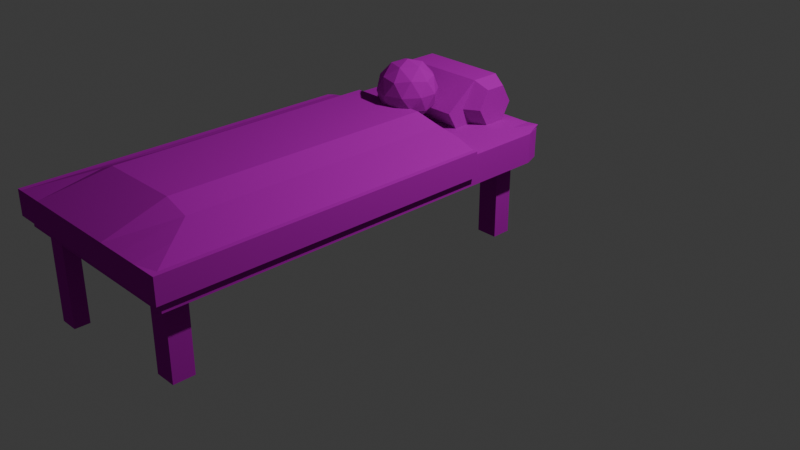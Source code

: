 # Source: BED2.blend  (saved by Blender 4.5.87; exported with 4.5.12 LTS)
import bpy
from mathutils import Matrix  # noqa: F401  (used for matrix-valued properties, if any)

bpy.ops.wm.read_factory_settings(use_empty=True)
scene = bpy.context.scene
scene.name = 'Scene'

# ---- collections
col_collection = bpy.data.collections.new('Collection'); scene.collection.children.link(col_collection)

# ---- images (referenced by path relative to the original .blend; pixels are not part of the script)
import os
ASSET_DIR = os.environ.get("B2B_ASSET_DIR", "")  # directory of the original .blend (textures are referenced by path, not embedded)
HERE = os.path.dirname(os.path.abspath(__file__))  # packed textures are extracted next to this script under _unpacked/

def load_image(name, relpath, width, height, colorspace="sRGB"):
    """Load a texture the original file referenced (path relative to the .blend, or extracted next to this script)."""
    p = next((c for c in (os.path.join(HERE, relpath), os.path.join(ASSET_DIR, relpath)) if relpath and os.path.exists(c)), "")
    if p:
        img = bpy.data.images.load(p, check_existing=True)
        img.name = name
    else:  # same state as the original file: an image datablock whose file is absent (Cycles renders it pink)
        img = bpy.data.images.new(name, width, height)
        img.source = "FILE"
        img.filepath = "//" + (relpath or name)
    img.colorspace_settings.name = colorspace
    return img
img_bed_png = load_image('bed.png', 'textures/bed.png', 1024, 1024, 'sRGB')

# ---- materials (node trees are filled in below, after node groups)
mat_material = bpy.data.materials.new('Material')
mat_material.alpha_threshold = 0.0
mat_material.roughness = 0.5
mat_material.line_color = (0.0, 0.0, 0.0, 1.0)

# ---- material node trees
mat_material.use_nodes = True; mat_material.node_tree.nodes.clear()
_N = mat_material.node_tree.nodes; _L = mat_material.node_tree.links
n0 = _N.new('ShaderNodeOutputMaterial'); n0.name = 'Material Output'; n0.location = (517, 231)
n1 = _N.new('ShaderNodeMix'); n1.name = 'Mix'; n1.location = (109, 170)
n1.data_type = 'RGBA'
n2 = _N.new('ShaderNodeTexImage'); n2.name = 'Image Texture'; n2.location = (-507, 232)
n2.image = img_bed_png
n2.interpolation = 'Closest'
n3 = _N.new('ShaderNodeBsdfDiffuse'); n3.name = 'Diffuse BSDF'; n3.location = (273, 253)
n4 = _N.new('ShaderNodeVertexColor'); n4.name = 'Color Attribute'; n4.location = (-204, -23)
_L.new(n4.outputs[0], n1.inputs[7])
_L.new(n2.outputs[0], n1.inputs[6])
_L.new(n1.outputs[2], n3.inputs[0])
_L.new(n3.outputs[0], n0.inputs[0])
n0.is_active_output = True

# ---- world
world_world = bpy.data.worlds.new('World'); scene.world = world_world
world_world.use_nodes = True; world_world.node_tree.nodes.clear()
_N = world_world.node_tree.nodes; _L = world_world.node_tree.links
n0 = _N.new('ShaderNodeOutputWorld'); n0.name = 'World Output'; n0.location = (200, 100)
n1 = _N.new('ShaderNodeBackground'); n1.name = 'Background'; n1.location = (-200, 100)
n1.inputs[0].default_value = (0.05088, 0.05088, 0.05088, 1.0)
_L.new(n1.outputs[0], n0.inputs[0])
n0.is_active_output = True
world_world.color = (0.05088, 0.05088, 0.05088)
world_world.sun_shadow_jitter_overblur = 0.0

# ---- cameras
cam_camera = bpy.data.cameras.new('Camera')
cam_camera.clip_end = 100.0
cam_camera.ortho_scale = 7.314

# ---- lights
light_light = bpy.data.lights.new('Light', 'POINT')
light_light.energy = 1000.0
light_light.shadow_soft_size = 0.1

# ---- meshes
me_cube = bpy.data.meshes.new('Cube')
me_cube.from_pydata([(0.9311, 0.9754, 1.025), (0.9364, 0.9436, 0.699), (1.0, -3.357, 1.0), (1.0, -3.357, 0.699), (-0.8764, 0.9206, 1.0), (-0.8777, 0.919, 0.699), (-1.0, -3.357, 1.0), (-1.0, -3.357, 0.699), (1.0, -3.357, 1.0), (-1.0, -3.357, 1.0), (0.9427, 0.9404, 1.0), (-0.8777, 0.919, 1.0), (1.0, -3.357, 1.0), (-1.0, -3.357, 1.0), (0.9385, 0.9328, 1.0), (-0.883, 0.9308, 1.0), (1.0, -3.357, 1.0), (-1.0, -3.357, 1.0), (0.9364, 0.9436, 1.0), (-0.8885, 0.9232, 1.0), (-1.0, -0.1488, 0.699), (1.0, -0.01262, 1.0), (-1.0, -0.01262, 1.0), (1.0, -0.1488, 0.699), (1.0, -0.1488, 1.0), (-1.0, -0.1488, 1.0), (1.0, -0.1488, 1.0), (-1.0, -0.1488, 1.0), (1.0, -0.01262, 1.0), (-1.0, 0.03224, 1.0), (0.9364, 0.9436, 0.8032), (-1.0, -3.357, 0.8032), (1.0, -3.357, 0.8032), (-0.8777, 0.919, 0.8032), (1.0, -0.01262, 0.8032), (-1.0, -0.01262, 0.8032), (1.049, -0.01262, 1.0), (1.049, -3.357, 1.0), (1.049, -3.357, 0.8032), (1.049, -0.01262, 0.8032), (1.0, -0.01262, 1.058), (1.0, -3.357, 1.058), (1.0, -3.357, 1.058), (-1.0, -3.357, 1.058), (1.0, -0.01262, 1.058), (-1.0, 0.03224, 1.058), (1.049, -0.01262, 1.058), (1.049, -3.357, 1.058), (-1.0, -3.423, 0.8032), (-1.0, -3.423, 1.0), (1.0, -3.423, 1.0), (1.0, -3.423, 1.0), (-1.0, -3.423, 1.0), (1.0, -3.423, 0.8032), (1.049, -3.423, 1.0), (1.049, -3.423, 0.8032), (1.0, -3.423, 1.058), (-1.0, -3.423, 1.058), (1.0, -3.423, 1.058), (1.049, -3.423, 1.058), (-1.056, -3.357, 0.8032), (-1.056, -3.357, 1.0), (-1.056, -0.01262, 1.0), (-1.056, -3.357, 1.0), (-1.056, -0.01262, 1.0), (-1.056, -0.01262, 0.8032), (-1.056, -3.357, 1.058), (-1.056, -3.423, 1.058), (-1.056, -0.01262, 1.058), (-1.056, -3.423, 0.8032), (-1.056, -3.423, 1.0), (-1.056, -3.423, 1.0), (0.5606, 1.0, 0.699), (0.5606, -3.357, 1.0), (0.5606, -3.357, 0.699), (0.5606, 1.0, 1.0), (0.5606, -3.357, 1.0), (0.5606, 1.0, 1.0), (0.5606, -3.357, 1.0), (0.5606, 1.0, 1.0), (0.5606, -3.357, 1.0), (0.5606, 1.0, 1.0), (0.5606, -0.1488, 0.699), (0.5606, 0.1235, 1.0), (0.5606, 1.0, 0.8032), (0.5606, -3.357, 0.8032), (0.5606, -2.811, 1.17), (0.5606, -0.01262, 1.17), (0.5606, -3.423, 1.0), (0.5606, -3.423, 1.0), (0.5606, -3.423, 0.8032), (0.5606, -3.423, 1.058), (-0.7094, 1.0, 0.699), (-0.7094, -3.357, 1.0), (-0.7094, -3.357, 1.0), (-0.7094, -3.357, 1.0), (-0.7094, -3.357, 1.0), (-0.7094, -0.1488, 0.699), (-0.7094, -3.357, 0.8032), (-0.7094, -2.811, 1.17), (-0.7094, -3.423, 1.0), (-0.7094, -3.423, 1.0), (-0.7094, -3.423, 0.8032), (-0.7094, -3.423, 1.058), (-0.7094, -3.357, 0.699), (-0.7094, 1.0, 1.0), (-0.7094, 1.0, 1.0), (-0.7094, 1.0, 1.0), (-0.7094, 1.0, 1.0), (-0.7094, 0.03224, 1.0), (-0.7094, 1.0, 0.8032), (-0.7094, 0.03224, 1.104), (0.3101, -3.357, 0.699), (0.3101, 1.0, 1.0), (0.3101, 1.0, 1.0), (0.3101, 1.0, 1.0), (0.3101, 1.0, 1.0), (0.3101, -0.05065, 1.0), (0.3101, 1.0, 0.8032), (0.3101, -0.05065, 1.254), (0.3101, 1.0, 0.699), (0.3101, -3.357, 1.0), (0.3101, -3.357, 1.0), (0.3101, -3.357, 1.0), (0.3101, -3.357, 1.0), (0.3101, -0.1488, 0.699), (0.3101, -3.357, 0.8032), (0.3101, -2.811, 1.254), (0.3101, -3.423, 1.0), (0.3101, -3.423, 1.0), (0.3101, -3.423, 0.8032), (0.3101, -3.423, 1.058), (-0.519, 1.0, 0.699), (-0.519, -3.357, 1.0), (-0.519, -3.357, 1.0), (-0.519, -3.357, 1.0), (-0.519, -3.357, 1.0), (-0.519, -0.1488, 0.699), (-0.519, -3.357, 0.8032), (-0.519, -2.811, 1.254), (-0.519, -3.423, 1.0), (-0.519, -3.423, 1.0), (-0.519, -3.423, 0.8032), (-0.519, -3.423, 1.058), (-0.519, -3.357, 0.699), (-0.519, 1.0, 1.0), (-0.519, 1.0, 1.0), (-0.519, 1.0, 1.0), (-0.519, 1.0, 1.0), (-0.519, -0.05065, 1.0), (-0.519, 1.0, 0.8032), (-0.519, -0.05065, 1.254), (-1.0, -3.204, 0.699), (1.0, -3.204, 1.0), (1.0, -3.204, 1.0), (1.0, -3.204, 1.0), (1.0, -3.204, 1.0), (-1.0, -3.204, 1.0), (1.0, -3.204, 0.699), (-1.0, -3.204, 1.0), (-1.0, -3.204, 1.0), (-1.0, -3.204, 1.0), (-1.0, -3.204, 0.8032), (1.0, -3.204, 0.8032), (1.049, -3.204, 1.0), (1.049, -3.204, 0.8032), (1.0, -3.204, 1.058), (1.0, -3.204, 1.058), (-1.0, -3.204, 1.058), (1.049, -3.204, 1.058), (-1.056, -3.204, 1.0), (-1.056, -3.204, 1.0), (-1.056, -3.204, 0.8032), (-1.056, -3.204, 1.058), (0.5606, -2.683, 1.17), (0.5606, -3.204, 0.699), (-0.7094, -3.204, 0.699), (-0.7094, -2.683, 1.17), (0.3101, -2.683, 1.254), (0.3101, -3.204, 0.699), (-0.519, -3.204, 0.699), (-0.519, -2.683, 1.254), (-1.0, -2.988, 1.0), (1.0, -2.988, 0.699), (-1.0, -2.988, 1.0), (-1.0, -2.988, 1.0), (-1.0, -2.988, 1.0), (-1.0, -2.988, 0.8032), (-1.0, -2.988, 1.058), (-1.056, -2.988, 1.0), (-1.056, -2.988, 1.0), (-1.056, -2.988, 0.8032), (-1.056, -2.988, 1.058), (-1.0, -2.988, 0.699), (1.0, -2.988, 1.0), (1.0, -2.988, 1.0), (1.0, -2.988, 1.0), (1.0, -2.988, 1.0), (1.0, -2.988, 0.8032), (1.049, -2.988, 1.0), (1.049, -2.988, 0.8032), (1.0, -2.988, 1.058), (1.0, -2.988, 1.058), (1.049, -2.988, 1.058), (0.5606, -2.504, 1.17), (0.5606, -2.988, 0.699), (-0.7094, -2.988, 0.699), (-0.7094, -2.504, 1.17), (0.3101, -2.504, 1.254), (0.3101, -2.988, 0.699), (-0.519, -2.988, 0.699), (-0.519, -2.504, 1.254), (0.7803, -3.357, 0.699), (0.7803, 1.0, 1.0), (0.7803, 1.0, 1.0), (0.7803, 1.0, 1.0), (0.7803, 1.0, 1.0), (0.7803, 0.08028, 1.0), (0.7803, 1.0, 0.8032), (0.7803, 0.01105, 1.114), (0.7803, 1.0, 0.699), (0.7803, -3.357, 1.0), (0.7803, -3.357, 1.0), (0.7803, -3.357, 1.0), (0.7803, -3.357, 1.0), (0.7803, -0.1488, 0.699), (0.7803, -3.357, 0.8032), (0.7803, -3.084, 1.114), (0.7803, -3.423, 1.0), (0.7803, -3.423, 1.0), (0.7803, -3.423, 0.8032), (0.7803, -3.423, 1.058), (0.7803, -2.943, 1.114), (0.7803, -3.204, 0.699), (0.7803, -2.988, 0.699), (0.7803, -2.746, 1.114), (-1.0, 0.7767, 1.0), (1.0, 0.7767, 0.699), (-1.0, 0.7767, 1.0), (-1.0, 0.7767, 1.0), (-1.0, 0.7767, 1.0), (-1.0, 0.7767, 0.699), (1.0, 0.7767, 1.0), (1.0, 0.7767, 1.0), (1.0, 0.7767, 1.0), (1.0, 0.7767, 1.0), (1.0, 0.7767, 0.8032), (-1.0, 0.7767, 0.8032), (0.5606, 0.7767, 1.0), (0.5606, 0.7767, 0.699), (-0.7094, 0.7767, 0.699), (-0.7094, 0.7767, 1.0), (0.3101, 0.7767, 1.0), (0.3101, 0.7767, 0.699), (-0.519, 0.7767, 0.699), (-0.519, 0.7767, 1.0), (0.7803, 0.7767, 1.0), (0.7803, 0.7767, 0.699), (-1.0, 0.5778, 0.699), (1.0, 0.5778, 1.0), (1.0, 0.5778, 1.0), (1.0, 0.5778, 1.0), (1.0, 0.5778, 1.0), (1.0, 0.5778, 0.8032), (0.5606, 0.5778, 1.0), (0.5606, 0.5778, 0.699), (-0.7094, 0.5778, 0.699), (-0.7094, 0.5778, 1.0), (0.3101, 0.5778, 1.0), (0.3101, 0.5778, 0.699), (-0.519, 0.5778, 0.699), (-0.519, 0.5778, 1.0), (0.7803, 0.5778, 1.0), (0.7803, 0.5778, 0.699), (-1.0, 0.5778, 1.0), (1.0, 0.5778, 0.699), (-1.0, 0.5778, 1.0), (-1.0, 0.5778, 1.0), (-1.0, 0.5778, 1.0), (-1.0, 0.5778, 0.8032), (-0.7094, -3.204, -0.118), (-0.7094, -3.357, -0.118), (-0.519, -3.357, -0.118), (-0.519, -3.204, -0.118), (0.5606, -2.988, -0.118), (0.5606, -3.204, -0.118), (0.7803, -3.204, -0.118), (0.7803, -2.988, -0.118), (0.7803, 0.7767, -0.118), (0.5606, 0.7767, -0.118), (-0.519, 0.7767, -0.118), (-0.7094, 0.7767, -0.118), (0.5606, 0.5778, -0.118), (-0.7094, 0.5778, -0.118), (-0.519, 0.5778, -0.118), (0.7803, 0.5778, -0.118), (0.4163, 0.9058, 0.9133), (0.4163, 1.056, 1.173), (0.4163, 0.4109, 0.9133), (0.4163, 0.2609, 1.173), (0.4163, 0.6058, 1.433), (0.4163, 0.9058, 1.433), (0.4163, 1.056, 1.173), (0.5598, 0.9666, 1.173), (0.5598, 0.8612, 0.9905), (0.4163, 0.9058, 0.9133), (0.5598, 0.6503, 0.9905), (0.4163, 0.6058, 0.9133), (0.5598, 0.5449, 1.173), (0.4163, 0.4558, 1.173), (0.5598, 0.6503, 1.356), (0.4163, 0.6058, 1.433), (0.5598, 0.8612, 1.356), (0.4163, 0.9058, 1.433), (-0.5837, 0.9136, 1.173), (-0.4606, 1.056, 1.173), (-0.5837, 0.8347, 1.036), (-0.4606, 0.9058, 0.9133), (-0.5837, 0.6768, 1.036), (-0.4606, 0.4109, 0.9133), (-0.5837, 0.5979, 1.173), (-0.4606, 0.2609, 1.173), (-0.5837, 0.6768, 1.31), (-0.4606, 0.6058, 1.433), (-0.5837, 0.8347, 1.31), (-0.4606, 0.9058, 1.433), (0.0, 0.1107, 1.06), (0.2171, -0.04706, 1.225), (-0.08292, -0.1445, 1.225), (-0.2683, 0.1107, 1.225), (-0.08292, 0.3659, 1.225), (0.2171, 0.2684, 1.225), (0.08292, -0.1445, 1.494), (-0.2171, -0.04706, 1.494), (-0.2171, 0.2684, 1.494), (0.08292, 0.3659, 1.494), (0.2683, 0.1107, 1.494), (0.0, 0.1107, 1.66), (-0.04874, -0.03934, 1.104), (0.1276, 0.01795, 1.104), (0.07886, -0.132, 1.202), (0.2552, 0.1107, 1.202), (0.1276, 0.2034, 1.104), (-0.1577, 0.1107, 1.104), (-0.2065, -0.03934, 1.202), (-0.04874, 0.2607, 1.104), (-0.2065, 0.2607, 1.202), (0.07886, 0.3534, 1.202), (0.2853, 0.01795, 1.36), (0.2853, 0.2034, 1.36), (0.0, -0.1893, 1.36), (0.1763, -0.132, 1.36), (-0.2853, 0.01795, 1.36), (-0.1763, -0.132, 1.36), (-0.1763, 0.3534, 1.36), (-0.2853, 0.2034, 1.36), (0.1763, 0.3534, 1.36), (0.0, 0.4107, 1.36), (0.2065, -0.03934, 1.517), (-0.07886, -0.132, 1.517), (-0.2552, 0.1107, 1.517), (-0.07886, 0.3534, 1.517), (0.2065, 0.2607, 1.517), (0.04874, -0.03934, 1.615), (0.1577, 0.1107, 1.615), (-0.1276, 0.01795, 1.615), (-0.1276, 0.2034, 1.615), (0.04874, 0.2607, 1.615)], [], [(93, 9, 49, 100), (37, 47, 59, 54), (247, 236, 11, 33), (233, 158, 3, 212), (226, 32, 53, 230), (218, 213, 10, 30), (94, 13, 9, 93), (154, 12, 8, 153), (238, 15, 11, 236), (214, 14, 10, 213), (95, 17, 13, 94), (155, 16, 12, 154), (239, 19, 15, 238), (215, 18, 14, 214), (96, 6, 17, 95), (156, 2, 16, 155), (240, 4, 19, 239), (216, 0, 18, 215), (186, 29, 27, 185), (262, 28, 26, 261), (185, 27, 25, 184), (261, 26, 24, 260), (184, 25, 22, 182), (260, 24, 21, 259), (263, 259, 21, 34), (273, 275, 23, 225), (48, 49, 70, 69), (267, 278, 29, 109), (193, 187, 35, 20), (275, 263, 34, 23), (220, 218, 30, 1), (158, 163, 32, 3), (241, 247, 33, 5), (104, 98, 31, 7), (165, 164, 37, 38), (34, 21, 36, 39), (99, 43, 57, 103), (198, 34, 39, 200), (177, 168, 43, 99), (166, 41, 47, 169), (199, 36, 46, 203), (109, 29, 45, 111), (36, 21, 40, 46), (153, 8, 41, 166), (197, 28, 44, 202), (22, 35, 65, 62), (229, 51, 56, 231), (102, 100, 49, 48), (50, 54, 59, 58), (50, 53, 55, 54), (52, 57, 67, 71), (41, 8, 50, 58), (32, 38, 55, 53), (47, 41, 58, 59), (224, 2, 51, 229), (2, 42, 56, 51), (38, 37, 54, 55), (6, 52, 71, 63), (191, 189, 62, 65), (171, 63, 66, 173), (61, 60, 69, 70), (66, 63, 71, 67), (45, 29, 64, 68), (182, 22, 62, 189), (57, 43, 66, 67), (161, 6, 63, 171), (162, 31, 60, 172), (188, 45, 68, 192), (49, 9, 61, 70), (31, 48, 69, 60), (124, 80, 89, 129), (230, 228, 88, 90), (129, 89, 91, 131), (217, 83, 87, 219), (232, 174, 86, 227), (227, 86, 91, 231), (212, 226, 85, 74), (120, 118, 84, 72), (272, 264, 83, 217), (269, 265, 82, 125), (116, 81, 79, 115), (224, 80, 78, 223), (115, 79, 77, 114), (223, 78, 76, 222), (114, 77, 75, 113), (222, 76, 73, 221), (118, 113, 75, 84), (126, 85, 90, 130), (179, 175, 74, 112), (221, 73, 88, 228), (152, 176, 104, 7), (31, 98, 102, 48), (33, 11, 105, 110), (15, 106, 105, 11), (19, 107, 106, 15), (4, 108, 107, 19), (258, 266, 97, 20), (5, 33, 110, 92), (52, 101, 103, 57), (6, 96, 101, 52), (142, 140, 100, 102), (149, 109, 111, 151), (181, 177, 99, 139), (139, 99, 103, 143), (144, 138, 98, 104), (271, 267, 109, 149), (136, 96, 95, 135), (135, 95, 94, 134), (134, 94, 93, 133), (133, 93, 100, 140), (73, 121, 128, 88), (76, 122, 121, 73), (78, 123, 122, 76), (80, 124, 123, 78), (264, 268, 117, 83), (74, 85, 126, 112), (86, 127, 131, 91), (174, 178, 127, 86), (83, 117, 119, 87), (90, 88, 128, 130), (180, 179, 112, 144), (138, 126, 130, 142), (150, 145, 113, 118), (146, 114, 113, 145), (147, 115, 114, 146), (148, 116, 115, 147), (270, 269, 125, 137), (132, 150, 118, 120), (141, 129, 131, 143), (136, 124, 129, 141), (96, 136, 141, 101), (101, 141, 143, 103), (92, 110, 150, 132), (266, 270, 137, 97), (108, 148, 147, 107), (107, 147, 146, 106), (106, 146, 145, 105), (110, 105, 145, 150), (98, 138, 142, 102), (254, 270, 294, 290), (121, 133, 140, 128), (122, 134, 133, 121), (123, 135, 134, 122), (124, 136, 135, 123), (268, 271, 149, 117), (112, 126, 138, 144), (127, 139, 143, 131), (178, 181, 139, 127), (117, 149, 151, 119), (130, 128, 140, 142), (208, 211, 181, 178), (206, 210, 180, 176), (210, 209, 179, 180), (204, 208, 178, 174), (211, 207, 177, 181), (193, 206, 176, 152), (209, 205, 175, 179), (235, 204, 174, 232), (43, 168, 173, 66), (187, 162, 172, 191), (186, 161, 171, 190), (9, 157, 170, 61), (190, 171, 173, 192), (60, 61, 170, 172), (2, 156, 167, 42), (194, 153, 166, 201), (37, 164, 169, 47), (201, 166, 169, 203), (207, 188, 168, 177), (32, 163, 165, 38), (200, 199, 164, 165), (183, 198, 163, 158), (7, 31, 162, 152), (13, 159, 157, 9), (17, 160, 159, 13), (6, 161, 160, 17), (197, 156, 155, 196), (196, 155, 154, 195), (195, 154, 153, 194), (234, 183, 158, 233), (225, 23, 183, 234), (24, 195, 194, 21), (26, 196, 195, 24), (28, 197, 196, 26), (23, 34, 198, 183), (39, 36, 199, 200), (111, 45, 188, 207), (40, 201, 203, 46), (21, 194, 201, 40), (64, 190, 192, 68), (29, 186, 190, 64), (35, 187, 191, 65), (219, 87, 204, 235), (125, 82, 205, 209), (20, 97, 206, 193), (151, 111, 207, 211), (87, 119, 208, 204), (137, 125, 209, 210), (97, 137, 210, 206), (119, 151, 211, 208), (168, 188, 192, 173), (157, 182, 189, 170), (172, 170, 189, 191), (156, 197, 202, 167), (164, 199, 203, 169), (163, 198, 200, 165), (152, 162, 187, 193), (159, 184, 182, 157), (160, 185, 184, 159), (161, 186, 185, 160), (44, 219, 235, 202), (82, 225, 234, 205), (144, 104, 281, 282), (202, 235, 232, 167), (8, 221, 228, 50), (12, 222, 221, 8), (16, 223, 222, 12), (2, 224, 223, 16), (262, 272, 217, 28), (3, 32, 226, 212), (42, 227, 231, 56), (167, 232, 227, 42), (28, 217, 219, 44), (53, 50, 228, 230), (80, 224, 229, 89), (89, 229, 231, 91), (72, 84, 218, 220), (265, 273, 225, 82), (81, 216, 215, 79), (79, 215, 214, 77), (77, 214, 213, 75), (84, 75, 213, 218), (85, 226, 230, 90), (175, 233, 212, 74), (72, 220, 257, 249), (0, 216, 256, 245), (116, 148, 255, 252), (92, 132, 254, 250), (132, 120, 253, 254), (81, 116, 252, 248), (148, 108, 251, 255), (5, 92, 250, 241), (120, 72, 249, 253), (216, 81, 248, 256), (258, 279, 247, 241), (1, 30, 246, 237), (108, 4, 240, 251), (220, 1, 237, 257), (30, 10, 242, 246), (14, 243, 242, 10), (18, 244, 243, 14), (0, 245, 244, 18), (278, 240, 239, 277), (277, 239, 238, 276), (276, 238, 236, 274), (279, 274, 236, 247), (35, 22, 274, 279), (25, 276, 274, 22), (27, 277, 276, 25), (29, 278, 277, 27), (20, 35, 279, 258), (176, 180, 283, 280), (245, 256, 272, 262), (252, 255, 271, 268), (205, 234, 287, 284), (254, 253, 269, 270), (248, 252, 268, 264), (255, 251, 267, 271), (241, 250, 266, 258), (253, 249, 265, 269), (256, 248, 264, 272), (237, 246, 263, 275), (251, 240, 278, 267), (257, 237, 275, 273), (246, 242, 259, 263), (243, 260, 259, 242), (244, 261, 260, 243), (245, 262, 261, 244), (280, 283, 282, 281), (284, 287, 286, 285), (289, 288, 295, 292), (291, 290, 294, 293), (273, 265, 292, 295), (104, 176, 280, 281), (180, 144, 282, 283), (265, 249, 289, 292), (257, 273, 295, 288), (249, 257, 288, 289), (270, 266, 293, 294), (234, 233, 286, 287), (266, 250, 291, 293), (233, 175, 285, 286), (250, 254, 290, 291), (175, 205, 284, 285), (305, 302, 303, 304), (307, 305, 304, 306), (309, 307, 306, 308), (311, 309, 308, 310), (313, 311, 310, 312), (302, 313, 312, 303), (302, 305, 296, 297), (304, 303, 312, 310, 308, 306), (313, 302, 297, 301), (305, 307, 298, 296), (307, 309, 299, 298), (309, 311, 300, 299), (311, 313, 301, 300), (315, 317, 316, 314), (317, 319, 318, 316), (319, 321, 320, 318), (321, 323, 322, 320), (323, 325, 324, 322), (325, 315, 314, 324), (314, 316, 318, 320, 322, 324), (315, 297, 296, 317), (325, 301, 297, 315), (317, 296, 298, 319), (319, 298, 299, 321), (321, 299, 300, 323), (323, 300, 301, 325), (326, 339, 338), (327, 339, 341), (326, 338, 343), (326, 343, 345), (326, 345, 342), (327, 341, 348), (328, 340, 350), (329, 344, 352), (330, 346, 354), (331, 347, 356), (327, 348, 351), (328, 350, 353), (329, 352, 355), (330, 354, 357), (331, 356, 349), (332, 358, 363), (333, 359, 365), (334, 360, 366), (335, 361, 367), (336, 362, 364), (364, 367, 337), (364, 362, 367), (362, 335, 367), (367, 366, 337), (367, 361, 366), (361, 334, 366), (366, 365, 337), (366, 360, 365), (360, 333, 365), (365, 363, 337), (365, 359, 363), (359, 332, 363), (363, 364, 337), (363, 358, 364), (358, 336, 364), (349, 362, 336), (349, 356, 362), (356, 335, 362), (357, 361, 335), (357, 354, 361), (354, 334, 361), (355, 360, 334), (355, 352, 360), (352, 333, 360), (353, 359, 333), (353, 350, 359), (350, 332, 359), (351, 358, 332), (351, 348, 358), (348, 336, 358), (356, 357, 335), (356, 347, 357), (347, 330, 357), (354, 355, 334), (354, 346, 355), (346, 329, 355), (352, 353, 333), (352, 344, 353), (344, 328, 353), (350, 351, 332), (350, 340, 351), (340, 327, 351), (348, 349, 336), (348, 341, 349), (341, 331, 349), (342, 347, 331), (342, 345, 347), (345, 330, 347), (345, 346, 330), (345, 343, 346), (343, 329, 346), (343, 344, 329), (343, 338, 344), (338, 328, 344), (341, 342, 331), (341, 339, 342), (339, 326, 342), (338, 340, 328), (338, 339, 340), (339, 327, 340)])
_uv = me_cube.uv_layers.new(name='UVMap')
_uv.uv.foreach_set('vector', [0.8387, 0.75, 0.875, 0.75, 0.875, 0.75, 0.8387, 0.75, 0.7823, 0.4655, 0.7885, 0.4685, 0.7851, 0.4761, 0.7788, 0.473, 0.9274, 0.8689, 0.9274, 0.8962, 0.9105, 0.8962, 0.9105, 0.8689, 0.3475, 0.7412, 0.375, 0.7412, 0.375, 0.75, 0.3475, 0.75, 0.4615, 0.7775, 0.4615, 0.75, 0.4615, 0.75, 0.4615, 0.7775, 0.6811, 0.8689, 0.6811, 0.8962, 0.6586, 0.8962, 0.6595, 0.8689, 0.8387, 0.75, 0.875, 0.75, 0.875, 0.75, 0.8387, 0.75, 0.625, 0.7412, 0.625, 0.75, 0.625, 0.75, 0.625, 0.7412, 0.625, 0.2372, 0.625, 0.25, 0.625, 0.25, 0.625, 0.2372, 0.625, 0.4725, 0.625, 0.5, 0.625, 0.5, 0.625, 0.4725, 0.4035, 0.3575, 0.875, 0.75, 0.875, 0.75, 0.4035, 0.3575, 0.3088, 0.3672, 0.625, 0.75, 0.625, 0.75, 0.3088, 0.3672, 0.4162, 0.2427, 0.875, 0.5, 0.875, 0.5, 0.4162, 0.2427, 0.525, 0.4062, 0.625, 0.5, 0.625, 0.5, 0.525, 0.4062, 0.8387, 0.75, 0.875, 0.75, 0.875, 0.75, 0.8387, 0.75, 0.625, 0.7412, 0.625, 0.75, 0.625, 0.75, 0.625, 0.7412, 0.875, 0.5128, 0.875, 0.5, 0.875, 0.5, 0.875, 0.5128, 0.6811, 0.8962, 0.6603, 0.8997, 0.6595, 0.8962, 0.6811, 0.8962, 0.875, 0.7288, 0.875, 0.5659, 0.875, 0.5659, 0.875, 0.7288, 0.625, 0.5242, 0.625, 0.5659, 0.625, 0.5659, 0.625, 0.5242, 0.224, 0.1856, 0.6562, 0.4244, 0.4375, 0.283, 0.224, 0.1856, 0.1671, 0.1409, 0.4688, 0.4244, 0.4688, 0.4244, 0.1671, 0.1409, 0.625, 0.02119, 0.625, 0.1841, 0.625, 0.1841, 0.625, 0.02119, 0.625, 0.5242, 0.625, 0.5659, 0.625, 0.5659, 0.625, 0.5242, 0.9114, 0.823, 0.9083, 0.859, 0.8007, 0.8457, 0.8052, 0.81, 0.3475, 0.5242, 0.375, 0.5242, 0.375, 0.5659, 0.3475, 0.5659, 0.8147, 0.4568, 0.8515, 0.4655, 0.8493, 0.4763, 0.8124, 0.4674, 0.6544, 0.8977, 0.6025, 0.8977, 0.6025, 0.8002, 0.6544, 0.8002, 0.9433, 0.8953, 0.9433, 0.9053, 0.6575, 0.9053, 0.6705, 0.8953, 0.913, 0.8043, 0.9114, 0.823, 0.8052, 0.81, 0.7834, 0.7885, 0.6811, 0.8545, 0.6811, 0.8689, 0.6595, 0.8689, 0.6595, 0.8545, 0.375, 0.7412, 0.4615, 0.7412, 0.4615, 0.75, 0.375, 0.75, 0.9274, 0.8545, 0.9274, 0.8689, 0.9105, 0.8689, 0.9105, 0.8545, 0.76, 0.9343, 0.76, 0.9444, 0.7321, 0.9444, 0.7321, 0.9343, 0.7695, 0.4385, 0.7902, 0.4484, 0.7823, 0.4655, 0.7614, 0.4554, 0.6507, 0.8689, 0.6507, 0.8962, 0.644, 0.8962, 0.644, 0.8689, 0.8935, 0.417, 0.8629, 0.4672, 0.8625, 0.4681, 0.8741, 0.413, 0.4615, 0.7288, 0.4615, 0.5659, 0.4615, 0.5659, 0.4615, 0.7288, 0.7928, 0.3705, 0.7803, 0.4289, 0.7734, 0.444, 0.7874, 0.3821, 0.9355, 0.1219, 0.9375, 0.1106, 0.9392, 0.1023, 0.9371, 0.114, 0.801, 0.425, 0.9168, 0.1742, 0.9218, 0.1761, 0.8071, 0.4278, 0.8872, 0.8962, 0.9274, 0.8962, 0.9274, 0.9042, 0.8872, 0.9106, 0.644, 0.8962, 0.6507, 0.8962, 0.6507, 0.9042, 0.644, 0.9042, 0.625, 0.7412, 0.625, 0.75, 0.625, 0.75, 0.625, 0.7412, 0.625, 0.7288, 0.625, 0.5659, 0.625, 0.5659, 0.625, 0.7288, 0.9274, 0.8962, 0.9274, 0.8689, 0.9352, 0.8689, 0.9352, 0.8962, 0.9198, 0.1417, 0.9278, 0.1038, 0.9384, 0.1054, 0.9304, 0.1434, 0.8265, 0.4024, 0.8631, 0.4106, 0.8515, 0.4655, 0.8147, 0.4568, 0.9278, 0.1038, 0.9295, 0.09542, 0.9402, 0.09703, 0.9384, 0.1054, 0.9278, 0.1038, 0.8922, 0.09832, 0.894, 0.09006, 0.9295, 0.09542, 0.8515, 0.4655, 0.8625, 0.4681, 0.8603, 0.4789, 0.8493, 0.4763, 0.625, 0.75, 0.625, 0.75, 0.625, 0.75, 0.625, 0.75, 0.4615, 0.75, 0.4615, 0.75, 0.4615, 0.75, 0.4615, 0.75, 0.7571, 0.4639, 0.7604, 0.4639, 0.7604, 0.4683, 0.7571, 0.4683, 0.6525, 0.75, 0.625, 0.75, 0.625, 0.75, 0.6525, 0.75, 0.625, 0.75, 0.625, 0.75, 0.625, 0.75, 0.625, 0.75, 0.7614, 0.4554, 0.7823, 0.4655, 0.7788, 0.473, 0.7578, 0.4629, 0.875, 0.75, 0.875, 0.75, 0.875, 0.75, 0.875, 0.75, 0.8139, 0.4185, 0.7955, 0.4113, 0.9173, 0.145, 0.9337, 0.153, 0.9261, 0.201, 0.9363, 0.1853, 0.9422, 0.1888, 0.9319, 0.2045, 0.9363, 0.1853, 0.9164, 0.1735, 0.9208, 0.1666, 0.9408, 0.1784, 0.9422, 0.1888, 0.9363, 0.1853, 0.9408, 0.1784, 0.9467, 0.1819, 0.9274, 0.9042, 0.9274, 0.8962, 0.9352, 0.8962, 0.9352, 0.9042, 0.625, 0.02119, 0.625, 0.1841, 0.625, 0.1841, 0.625, 0.02119, 0.8946, 0.4683, 0.8946, 0.4639, 0.8984, 0.4639, 0.8984, 0.4683, 0.875, 0.7412, 0.875, 0.75, 0.875, 0.75, 0.875, 0.7412, 0.4615, 0.008806, 0.4615, 0.0, 0.4615, 0.0, 0.4615, 0.008806, 0.8648, 0.4623, 0.8727, 0.4412, 0.8715, 0.447, 0.8628, 0.4719, 0.875, 0.75, 0.875, 0.75, 0.875, 0.75, 0.875, 0.75, 0.4615, 1.0, 0.4615, 1.0, 0.4615, 1.0, 0.4615, 1.0, 0.7112, 0.75, 0.6799, 0.75, 0.6799, 0.75, 0.7112, 0.75, 0.8841, 0.1359, 0.9198, 0.1417, 0.9117, 0.1801, 0.8759, 0.174, 0.9024, 0.2243, 0.9117, 0.1801, 0.9224, 0.1819, 0.9131, 0.2263, 0.6811, 0.8962, 0.7115, 0.8962, 0.7115, 0.9196, 0.6811, 0.9119, 0.7751, 0.4361, 0.7899, 0.4187, 0.7899, 0.4272, 0.7751, 0.4455, 0.9361, 0.1669, 0.9348, 0.217, 0.9224, 0.1819, 0.9304, 0.1434, 0.9031, 0.9343, 0.9031, 0.9444, 0.882, 0.9444, 0.882, 0.9343, 0.7462, 0.8545, 0.7462, 0.8689, 0.7115, 0.8689, 0.7115, 0.8545, 0.9033, 0.8616, 0.8988, 0.8639, 0.8243, 0.8547, 0.8174, 0.851, 0.2888, 0.5242, 0.3201, 0.5242, 0.3201, 0.5659, 0.2888, 0.5659, 0.7112, 0.5, 0.6799, 0.5, 0.6799, 0.5, 0.7112, 0.5, 0.6525, 0.75, 0.6799, 0.75, 0.6799, 0.75, 0.6525, 0.75, 0.2445, 0.174, 0.5099, 0.375, 0.34, 0.25, 0.2445, 0.174, 0.5675, 0.6562, 0.5099, 0.5625, 0.5099, 0.5625, 0.5675, 0.6562, 0.625, 0.4138, 0.625, 0.4451, 0.625, 0.4451, 0.625, 0.4138, 0.6525, 0.75, 0.6799, 0.75, 0.6799, 0.75, 0.6525, 0.75, 0.7462, 0.8689, 0.7462, 0.8962, 0.7115, 0.8962, 0.7115, 0.8689, 0.4615, 0.8362, 0.4615, 0.8049, 0.4615, 0.8049, 0.4615, 0.8362, 0.2888, 0.7412, 0.3201, 0.7412, 0.3201, 0.75, 0.2888, 0.75, 0.6525, 0.75, 0.6799, 0.75, 0.6799, 0.75, 0.6525, 0.75, 0.125, 0.7412, 0.1613, 0.7412, 0.1613, 0.75, 0.125, 0.75, 0.4615, 1.0, 0.4615, 0.9637, 0.4615, 0.9637, 0.4615, 1.0, 0.9105, 0.8689, 0.9105, 0.8962, 0.8872, 0.8962, 0.8872, 0.8689, 0.625, 0.25, 0.625, 0.2863, 0.625, 0.2863, 0.625, 0.25, 0.875, 0.5, 0.4035, 0.2384, 0.4035, 0.2384, 0.875, 0.5, 0.875, 0.5, 0.8387, 0.5, 0.8387, 0.5, 0.875, 0.5, 0.125, 0.5242, 0.1613, 0.5242, 0.1613, 0.5659, 0.125, 0.5659, 0.9105, 0.8545, 0.9105, 0.8689, 0.8872, 0.8689, 0.8872, 0.8545, 0.8515, 0.4655, 0.8631, 0.4106, 0.8741, 0.413, 0.8625, 0.4681, 0.875, 0.75, 0.8387, 0.75, 0.8387, 0.75, 0.875, 0.75, 0.8341, 0.3672, 0.8706, 0.375, 0.8631, 0.4106, 0.8265, 0.4024, 0.8609, 0.8962, 0.8872, 0.8962, 0.8872, 0.9106, 0.8609, 0.9313, 0.8623, 0.4187, 0.8751, 0.4187, 0.8751, 0.4272, 0.8623, 0.4272, 0.9136, 0.3893, 0.8935, 0.417, 0.8741, 0.413, 0.8815, 0.3774, 0.7783, 0.9343, 0.7783, 0.9444, 0.76, 0.9444, 0.76, 0.9343, 0.6885, 0.8977, 0.6544, 0.8977, 0.6544, 0.8002, 0.6885, 0.7853, 0.8149, 0.75, 0.8387, 0.75, 0.8387, 0.75, 0.8149, 0.75, 0.1869, 0.1698, 0.4035, 0.3575, 0.4035, 0.3575, 0.1869, 0.1698, 0.8149, 0.75, 0.8387, 0.75, 0.8387, 0.75, 0.8149, 0.75, 0.8149, 0.75, 0.8387, 0.75, 0.8387, 0.75, 0.8149, 0.75, 0.6799, 0.75, 0.7112, 0.75, 0.7112, 0.75, 0.6799, 0.75, 0.6799, 0.75, 0.7112, 0.75, 0.7112, 0.75, 0.6799, 0.75, 0.5099, 0.5625, 0.2445, 0.261, 0.2445, 0.261, 0.5099, 0.5625, 0.6799, 0.75, 0.7112, 0.75, 0.7112, 0.75, 0.6799, 0.75, 0.8988, 0.8639, 0.8942, 0.8663, 0.7968, 0.8543, 0.8243, 0.8547, 0.882, 0.9343, 0.882, 0.9444, 0.8579, 0.9444, 0.8579, 0.9343, 0.9348, 0.217, 0.9404, 0.2581, 0.9131, 0.2263, 0.9224, 0.1819, 0.7899, 0.4187, 0.8067, 0.4187, 0.8067, 0.4272, 0.7899, 0.4272, 0.8815, 0.8165, 0.8367, 0.7853, 0.8367, 0.7853, 0.8815, 0.7921, 0.8759, 0.174, 0.9117, 0.1801, 0.9024, 0.2243, 0.8664, 0.2178, 0.1851, 0.7412, 0.2888, 0.7412, 0.2888, 0.75, 0.1851, 0.75, 0.4615, 0.9399, 0.4615, 0.8362, 0.4615, 0.8362, 0.4615, 0.9399, 0.8609, 0.8689, 0.8609, 0.8962, 0.7462, 0.8962, 0.7462, 0.8689, 0.625, 0.3101, 0.625, 0.4138, 0.625, 0.4138, 0.625, 0.3101, 0.1869, 0.1132, 0.2445, 0.174, 0.2445, 0.174, 0.1869, 0.1132, 0.8149, 0.5, 0.7112, 0.5, 0.7112, 0.5, 0.8149, 0.5, 0.1851, 0.5242, 0.2888, 0.5242, 0.2888, 0.5659, 0.1851, 0.5659, 0.8609, 0.8545, 0.8609, 0.8689, 0.7462, 0.8689, 0.7462, 0.8545, 0.8706, 0.375, 0.9024, 0.2243, 0.9131, 0.2263, 0.8815, 0.3774, 0.8149, 0.75, 0.7112, 0.75, 0.7112, 0.75, 0.8149, 0.75, 0.8387, 0.75, 0.8149, 0.75, 0.8149, 0.75, 0.8387, 0.75, 0.8631, 0.4106, 0.8706, 0.375, 0.8815, 0.3774, 0.8741, 0.413, 0.8872, 0.8545, 0.8872, 0.8689, 0.8609, 0.8689, 0.8609, 0.8545, 0.1613, 0.5242, 0.1851, 0.5242, 0.1851, 0.5659, 0.1613, 0.5659, 0.8387, 0.5, 0.8149, 0.5, 0.8149, 0.5, 0.8387, 0.5, 0.4035, 0.2384, 0.1869, 0.1132, 0.1869, 0.1132, 0.4035, 0.2384, 0.625, 0.2863, 0.625, 0.3101, 0.625, 0.3101, 0.625, 0.2863, 0.8872, 0.8689, 0.8872, 0.8962, 0.8609, 0.8962, 0.8609, 0.8689, 0.4615, 0.9637, 0.4615, 0.9399, 0.4615, 0.9399, 0.4615, 0.9637, 0.1851, 0.5128, 0.1851, 0.5242, 0.1851, 0.5242, 0.1851, 0.5128, 0.7112, 0.75, 0.8149, 0.75, 0.8149, 0.75, 0.7112, 0.75, 0.7112, 0.75, 0.8149, 0.75, 0.8149, 0.75, 0.7112, 0.75, 0.2445, 0.261, 0.1869, 0.1698, 0.1869, 0.1698, 0.2445, 0.261, 0.7112, 0.75, 0.8149, 0.75, 0.8149, 0.75, 0.7112, 0.75, 0.8367, 0.8977, 0.6885, 0.8977, 0.6885, 0.7853, 0.8367, 0.7853, 0.8579, 0.9343, 0.8579, 0.9444, 0.7783, 0.9444, 0.7783, 0.9343, 0.9404, 0.2581, 0.9136, 0.3893, 0.8815, 0.3774, 0.9131, 0.2263, 0.8067, 0.4187, 0.8623, 0.4187, 0.8623, 0.4272, 0.8067, 0.4272, 0.7112, 0.5659, 0.8149, 0.5659, 0.8149, 0.5659, 0.7112, 0.5659, 0.8664, 0.2178, 0.9024, 0.2243, 0.8706, 0.375, 0.8341, 0.3672, 0.8067, 0.4066, 0.8623, 0.4066, 0.8623, 0.4187, 0.8067, 0.4187, 0.1613, 0.7288, 0.1851, 0.7288, 0.1851, 0.7412, 0.1613, 0.7412, 0.1851, 0.7288, 0.2888, 0.7288, 0.2888, 0.7412, 0.1851, 0.7412, 0.7899, 0.4066, 0.8067, 0.4066, 0.8067, 0.4187, 0.7899, 0.4187, 0.8623, 0.4066, 0.8751, 0.4066, 0.8751, 0.4187, 0.8623, 0.4187, 0.125, 0.7288, 0.1613, 0.7288, 0.1613, 0.7412, 0.125, 0.7412, 0.2888, 0.7288, 0.3201, 0.7288, 0.3201, 0.7412, 0.2888, 0.7412, 0.7751, 0.4229, 0.7899, 0.4066, 0.7899, 0.4187, 0.7751, 0.4361, 0.7734, 0.444, 0.7803, 0.4289, 0.7803, 0.4302, 0.7733, 0.4454, 0.4615, 0.02119, 0.4615, 0.008806, 0.4615, 0.008806, 0.4615, 0.02119, 0.875, 0.7288, 0.875, 0.7412, 0.875, 0.7412, 0.875, 0.7288, 0.625, 0.0, 0.625, 0.008806, 0.625, 0.008806, 0.625, 0.0, 0.9122, 0.2224, 0.9261, 0.201, 0.9319, 0.2045, 0.9179, 0.2259, 0.9164, 0.1735, 0.9363, 0.1853, 0.9261, 0.201, 0.9065, 0.1894, 0.625, 0.75, 0.625, 0.7412, 0.625, 0.7412, 0.625, 0.75, 0.625, 0.7288, 0.625, 0.7412, 0.625, 0.7412, 0.625, 0.7288, 0.7823, 0.4655, 0.7902, 0.4484, 0.7964, 0.4513, 0.7885, 0.4685, 0.7604, 0.4391, 0.7604, 0.4536, 0.7571, 0.4536, 0.7571, 0.4391, 0.8003, 0.3542, 0.79, 0.408, 0.7803, 0.4289, 0.7928, 0.3705, 0.4615, 0.75, 0.4615, 0.7412, 0.4615, 0.7412, 0.4615, 0.75, 0.7243, 0.2637, 0.724, 0.2701, 0.7168, 0.2701, 0.7171, 0.2637, 0.375, 0.7288, 0.4615, 0.7288, 0.4615, 0.7412, 0.375, 0.7412, 0.9788, 0.8953, 0.9788, 0.9053, 0.964, 0.9053, 0.964, 0.8953, 0.625, 0.0, 0.625, 0.008806, 0.625, 0.008806, 0.625, 0.0, 0.875, 0.75, 0.4323, 0.3672, 0.4323, 0.3672, 0.875, 0.75, 0.875, 0.75, 0.875, 0.7412, 0.875, 0.7412, 0.875, 0.75, 0.625, 0.7288, 0.625, 0.7412, 0.625, 0.7412, 0.625, 0.7288, 0.16, 0.1856, 0.3088, 0.3672, 0.3088, 0.3672, 0.16, 0.1856, 0.625, 0.7288, 0.625, 0.7412, 0.625, 0.7412, 0.625, 0.7288, 0.3475, 0.7288, 0.375, 0.7288, 0.375, 0.7412, 0.3475, 0.7412, 0.3475, 0.5659, 0.375, 0.5659, 0.375, 0.7288, 0.3475, 0.7288, 0.625, 0.5659, 0.625, 0.7288, 0.625, 0.7288, 0.625, 0.5659, 0.4688, 0.4244, 0.16, 0.1856, 0.16, 0.1856, 0.4688, 0.4244, 0.625, 0.5659, 0.625, 0.7288, 0.625, 0.7288, 0.625, 0.5659, 0.375, 0.5659, 0.4615, 0.5659, 0.4615, 0.7288, 0.375, 0.7288, 0.8188, 0.2639, 0.8188, 0.27, 0.724, 0.2701, 0.7243, 0.2637, 0.905, 0.1425, 0.9132, 0.1398, 0.79, 0.408, 0.8003, 0.3542, 0.7604, 0.2394, 0.7604, 0.4391, 0.7571, 0.4391, 0.7571, 0.2394, 0.625, 0.5659, 0.625, 0.7288, 0.625, 0.7288, 0.625, 0.5659, 0.7612, 0.4554, 0.9122, 0.2224, 0.9179, 0.2259, 0.7656, 0.4584, 0.875, 0.5659, 0.875, 0.7288, 0.875, 0.7288, 0.875, 0.5659, 0.4615, 0.1841, 0.4615, 0.02119, 0.4615, 0.02119, 0.4615, 0.1841, 0.7751, 0.2378, 0.7899, 0.2394, 0.7899, 0.4066, 0.7751, 0.4229, 0.2888, 0.5659, 0.3201, 0.5659, 0.3201, 0.7288, 0.2888, 0.7288, 0.125, 0.5659, 0.1613, 0.5659, 0.1613, 0.7288, 0.125, 0.7288, 0.8623, 0.242, 0.8751, 0.2364, 0.8751, 0.4066, 0.8623, 0.4066, 0.7899, 0.2394, 0.8067, 0.242, 0.8067, 0.4066, 0.7899, 0.4066, 0.1851, 0.5659, 0.2888, 0.5659, 0.2888, 0.7288, 0.1851, 0.7288, 0.1613, 0.5659, 0.1851, 0.5659, 0.1851, 0.7288, 0.1613, 0.7288, 0.8067, 0.242, 0.8623, 0.242, 0.8623, 0.4066, 0.8067, 0.4066, 0.8637, 0.465, 0.8648, 0.4623, 0.8628, 0.4719, 0.8616, 0.4752, 0.625, 0.008806, 0.625, 0.02119, 0.625, 0.02119, 0.625, 0.008806, 0.9065, 0.1894, 0.9261, 0.201, 0.9122, 0.2224, 0.893, 0.2109, 0.625, 0.7412, 0.625, 0.7288, 0.625, 0.7288, 0.625, 0.7412, 0.7902, 0.4484, 0.801, 0.425, 0.8071, 0.4278, 0.7964, 0.4513, 0.4615, 0.7412, 0.4615, 0.7288, 0.4615, 0.7288, 0.4615, 0.7412, 0.964, 0.8953, 0.964, 0.9053, 0.9433, 0.9053, 0.9433, 0.8953, 0.625, 0.008806, 0.625, 0.02119, 0.625, 0.02119, 0.625, 0.008806, 0.4323, 0.3672, 0.224, 0.1856, 0.224, 0.1856, 0.4323, 0.3672, 0.875, 0.7412, 0.875, 0.7288, 0.875, 0.7288, 0.875, 0.7412, 0.7604, 0.2394, 0.7751, 0.2378, 0.7751, 0.4229, 0.7604, 0.4391, 0.3201, 0.5659, 0.3475, 0.5659, 0.3475, 0.7288, 0.3201, 0.7288, 0.122, 0.5672, 0.1037, 0.5672, 0.1037, 0.4887, 0.122, 0.4887, 0.7604, 0.4391, 0.7751, 0.4229, 0.7751, 0.4361, 0.7604, 0.4536, 0.625, 0.75, 0.6525, 0.75, 0.6525, 0.75, 0.625, 0.75, 0.625, 0.75, 0.6525, 0.75, 0.6525, 0.75, 0.625, 0.75, 0.625, 0.75, 0.5675, 0.6562, 0.5675, 0.6562, 0.625, 0.75, 0.625, 0.75, 0.6525, 0.75, 0.6525, 0.75, 0.625, 0.75, 0.9083, 0.859, 0.9033, 0.8616, 0.8174, 0.851, 0.8007, 0.8457, 0.9242, 0.9343, 0.9242, 0.9444, 0.9031, 0.9444, 0.9031, 0.9343, 0.9375, 0.1106, 0.9361, 0.1669, 0.9304, 0.1434, 0.9384, 0.1054, 0.7604, 0.4536, 0.7751, 0.4361, 0.7751, 0.4455, 0.7604, 0.4639, 0.6507, 0.8962, 0.6811, 0.8962, 0.6811, 0.9119, 0.6507, 0.9042, 0.8922, 0.09832, 0.9278, 0.1038, 0.9198, 0.1417, 0.8841, 0.1359, 0.6799, 0.75, 0.6525, 0.75, 0.6525, 0.75, 0.6799, 0.75, 0.9117, 0.1801, 0.9198, 0.1417, 0.9304, 0.1434, 0.9224, 0.1819, 0.7115, 0.8545, 0.7115, 0.8689, 0.6811, 0.8689, 0.6811, 0.8545, 0.3201, 0.5242, 0.3475, 0.5242, 0.3475, 0.5659, 0.3201, 0.5659, 0.6799, 0.5, 0.6525, 0.5, 0.6525, 0.5, 0.6799, 0.5, 0.5099, 0.375, 0.525, 0.4062, 0.525, 0.4062, 0.34, 0.25, 0.625, 0.4451, 0.625, 0.4725, 0.625, 0.4725, 0.625, 0.4451, 0.7115, 0.8689, 0.7115, 0.8962, 0.6811, 0.8962, 0.6811, 0.8689, 0.4615, 0.8049, 0.4615, 0.7775, 0.4615, 0.7775, 0.4615, 0.8049, 0.3201, 0.7412, 0.3475, 0.7412, 0.3475, 0.75, 0.3201, 0.75, 0.3201, 0.5, 0.3475, 0.5, 0.3475, 0.5128, 0.3201, 0.5128, 0.9779, 0.8733, 0.9765, 0.8706, 0.9377, 0.8658, 0.9447, 0.8635, 0.9599, 0.8744, 0.9377, 0.8795, 0.9082, 0.8759, 0.9251, 0.8701, 0.1613, 0.5, 0.1851, 0.5, 0.1851, 0.5128, 0.1613, 0.5128, 0.1851, 0.5, 0.2888, 0.5, 0.2888, 0.5128, 0.1851, 0.5128, 0.9683, 0.8725, 0.9599, 0.8744, 0.9251, 0.8701, 0.9315, 0.868, 0.6885, 0.9731, 0.6544, 0.9731, 0.6544, 0.9332, 0.6885, 0.9332, 0.125, 0.5, 0.1613, 0.5, 0.1613, 0.5128, 0.125, 0.5128, 0.2888, 0.5, 0.3201, 0.5, 0.3201, 0.5128, 0.2888, 0.5128, 0.9765, 0.8706, 0.9683, 0.8725, 0.9315, 0.868, 0.9377, 0.8658, 0.6007, 0.8953, 0.6007, 0.9053, 0.5816, 0.9053, 0.5816, 0.8953, 0.6595, 0.8545, 0.6595, 0.8689, 0.6507, 0.8689, 0.6507, 0.8545, 0.6544, 0.9731, 0.6246, 0.9589, 0.6025, 0.9332, 0.6544, 0.9332, 0.3475, 0.5, 0.375, 0.5, 0.375, 0.5128, 0.3475, 0.5128, 0.6595, 0.8689, 0.6586, 0.8962, 0.6507, 0.8962, 0.6507, 0.8689, 0.9708, 0.8676, 0.9447, 0.8635, 0.9447, 0.8635, 0.9723, 0.8678, 0.625, 0.5, 0.2973, 0.2427, 0.2973, 0.2427, 0.625, 0.5, 0.6603, 0.8997, 0.6507, 0.8962, 0.6507, 0.8962, 0.6595, 0.8962, 0.875, 0.5242, 0.875, 0.5128, 0.875, 0.5128, 0.875, 0.5242, 0.2339, 0.1409, 0.4162, 0.2427, 0.4162, 0.2427, 0.2339, 0.1409, 0.625, 0.2258, 0.625, 0.2372, 0.625, 0.2372, 0.625, 0.2258, 0.6007, 0.9053, 0.6007, 0.9242, 0.5816, 0.9242, 0.5816, 0.9053, 0.6575, 0.9053, 0.6575, 0.9242, 0.6007, 0.9242, 0.6007, 0.9053, 0.625, 0.1841, 0.625, 0.2258, 0.625, 0.2258, 0.625, 0.1841, 0.6562, 0.4244, 0.2339, 0.1409, 0.2339, 0.1409, 0.4375, 0.283, 0.875, 0.5659, 0.875, 0.5242, 0.875, 0.5242, 0.875, 0.5659, 0.6705, 0.8953, 0.6575, 0.9053, 0.6007, 0.9053, 0.6007, 0.8953, 0.1613, 0.7412, 0.1851, 0.7412, 0.1851, 0.7412, 0.1613, 0.7412, 0.9447, 0.8635, 0.9377, 0.8658, 0.9033, 0.8616, 0.9083, 0.859, 0.7112, 0.5128, 0.8149, 0.5128, 0.8149, 0.5242, 0.7112, 0.5242, 0.3201, 0.7288, 0.3475, 0.7288, 0.3475, 0.7288, 0.3201, 0.7288, 0.1851, 0.5128, 0.2888, 0.5128, 0.2888, 0.5242, 0.1851, 0.5242, 0.9315, 0.868, 0.9251, 0.8701, 0.8942, 0.8663, 0.8988, 0.8639, 0.6885, 0.9332, 0.6544, 0.9332, 0.6544, 0.8977, 0.6885, 0.8977, 0.125, 0.5128, 0.1613, 0.5128, 0.1613, 0.5242, 0.125, 0.5242, 0.2888, 0.5128, 0.3201, 0.5128, 0.3201, 0.5242, 0.2888, 0.5242, 0.9377, 0.8658, 0.9315, 0.868, 0.8988, 0.8639, 0.9033, 0.8616, 0.9487, 0.8086, 0.9473, 0.8274, 0.9114, 0.823, 0.913, 0.8043, 0.6544, 0.9332, 0.6025, 0.9332, 0.6025, 0.8977, 0.6544, 0.8977, 0.3475, 0.5128, 0.375, 0.5128, 0.375, 0.5242, 0.3475, 0.5242, 0.9473, 0.8274, 0.9447, 0.8635, 0.9083, 0.859, 0.9114, 0.823, 0.625, 0.5128, 0.625, 0.5242, 0.625, 0.5242, 0.625, 0.5128, 0.2973, 0.2427, 0.1671, 0.1409, 0.1671, 0.1409, 0.2973, 0.2427, 0.625, 0.5128, 0.625, 0.5242, 0.625, 0.5242, 0.625, 0.5128, 0.1613, 0.7412, 0.1851, 0.7412, 0.1851, 0.75, 0.1613, 0.75, 0.3201, 0.7288, 0.3475, 0.7288, 0.3475, 0.7412, 0.3201, 0.7412, 0.3201, 0.5128, 0.3475, 0.5128, 0.3475, 0.5242, 0.3201, 0.5242, 0.1613, 0.5128, 0.1851, 0.5128, 0.1851, 0.5242, 0.1613, 0.5242, 0.2379, 0.464, 0.2165, 0.4671, 0.217, 0.3713, 0.2387, 0.3699, 0.2753, 0.4673, 0.2687, 0.4673, 0.2687, 0.4322, 0.2753, 0.4322, 0.06673, 0.5054, 0.05759, 0.5054, 0.05759, 0.4567, 0.06673, 0.4567, 0.3201, 0.5242, 0.3201, 0.5128, 0.3201, 0.5128, 0.3201, 0.5242, 0.3039, 0.5054, 0.292, 0.5054, 0.292, 0.4567, 0.3039, 0.4567, 0.1336, 0.5203, 0.1125, 0.5203, 0.1125, 0.4418, 0.1336, 0.4418, 0.09865, 0.4844, 0.07528, 0.4878, 0.07262, 0.3802, 0.09655, 0.3787, 0.07959, 0.5054, 0.06673, 0.5054, 0.06673, 0.4567, 0.07959, 0.4567, 0.1062, 0.4673, 0.09765, 0.4673, 0.09765, 0.4322, 0.1062, 0.4322, 0.2468, 0.5672, 0.2257, 0.5672, 0.2257, 0.4887, 0.2468, 0.4887, 0.2557, 0.5203, 0.2374, 0.5203, 0.2374, 0.4418, 0.2557, 0.4418, 0.2687, 0.4673, 0.2594, 0.4673, 0.2594, 0.4322, 0.2687, 0.4322, 0.7315, 0.8842, 0.7315, 0.9201, 0.7116, 0.9201, 0.7116, 0.8948, 0.4578, 0.13, 0.4578, 0.37, 0.3961, 0.3343, 0.3961, 0.1657, 0.8739, 0.8912, 0.9018, 0.8519, 0.9108, 0.8638, 0.8907, 0.8925, 0.8941, 0.9379, 0.8739, 0.8912, 0.8907, 0.8925, 0.9055, 0.9263, 0.9432, 0.9441, 0.8941, 0.9379, 0.9055, 0.9263, 0.941, 0.9307, 0.9705, 0.9032, 0.9432, 0.9441, 0.941, 0.9307, 0.9608, 0.9012, 0.25, 0.49, 0.4578, 0.37, 0.4578, 0.37, 0.25, 0.49, 0.9455, 0.8681, 0.9608, 0.9012, 0.941, 0.9307, 0.9055, 0.9263, 0.8907, 0.8925, 0.9108, 0.8638, 0.04215, 0.37, 0.25, 0.49, 0.25, 0.49, 0.04215, 0.37, 0.4578, 0.37, 0.4578, 0.13, 0.4578, 0.13, 0.4578, 0.37, 0.9018, 0.8519, 0.8739, 0.8912, 0.8427, 0.8873, 0.871, 0.8481, 0.8739, 0.8912, 0.8941, 0.9379, 0.8941, 0.9379, 0.8427, 0.8873, 0.04215, 0.13, 0.04215, 0.37, 0.04215, 0.37, 0.04215, 0.13, 0.8528, 0.9201, 0.8528, 0.8842, 0.8698, 0.9012, 0.8698, 0.9201, 0.5692, 0.9159, 0.6168, 0.9159, 0.5912, 0.9277, 0.5761, 0.9277, 0.6168, 0.9159, 0.6312, 0.9408, 0.5988, 0.9408, 0.5912, 0.9277, 0.6312, 0.9408, 0.5981, 0.9658, 0.5912, 0.954, 0.5988, 0.9408, 0.5981, 0.9658, 0.5692, 0.9658, 0.5761, 0.954, 0.5912, 0.954, 0.5692, 0.9658, 0.5548, 0.9408, 0.5685, 0.9408, 0.5761, 0.954, 0.5685, 0.9408, 0.5761, 0.9277, 0.5912, 0.9277, 0.5988, 0.9408, 0.5912, 0.954, 0.5761, 0.954, 0.8528, 0.9201, 0.7315, 0.9201, 0.7315, 0.8842, 0.8528, 0.8842, 0.6989, 0.9563, 0.8557, 0.9563, 0.8557, 0.9831, 0.6989, 0.9831, 0.8333, 0.5615, 0.8333, 1.0, 0.6667, 1.0, 0.6667, 0.5615, 0.6667, 0.5615, 0.6667, 1.0, 0.5, 1.0, 0.5, 0.5615, 0.838, 0.8907, 0.8427, 0.8873, 0.8941, 0.9379, 0.8808, 0.9329, 0.6989, 0.9027, 0.8557, 0.9027, 0.8557, 0.9563, 0.6989, 0.9563, 0.7395, 0.5764, 0.7139, 0.5888, 0.6981, 0.5888, 0.696, 0.6222, 0.7139, 0.5888, 0.7395, 0.6157, 0.7498, 0.5402, 0.7001, 0.5546, 0.7498, 0.5546, 0.7498, 0.5402, 0.7498, 0.5546, 0.7996, 0.5546, 0.7395, 0.5764, 0.781, 0.5888, 0.7651, 0.5888, 0.696, 0.6222, 0.7395, 0.6157, 0.7139, 0.6593, 0.7129, 0.594, 0.7561, 0.5895, 0.7355, 0.6261, 0.7498, 0.5935, 0.7001, 0.5859, 0.7191, 0.6366, 0.8345, 0.5935, 0.7996, 0.5859, 0.8303, 0.6366, 0.7831, 0.6222, 0.8066, 0.6157, 0.8066, 0.6593, 0.696, 0.6222, 0.7139, 0.6593, 0.6725, 0.6593, 0.7129, 0.594, 0.7355, 0.6261, 0.6863, 0.6314, 0.7498, 0.5935, 0.7191, 0.6366, 0.7806, 0.6366, 0.8345, 0.5935, 0.8303, 0.6366, 0.8493, 0.6366, 0.7831, 0.6222, 0.8066, 0.6593, 0.7651, 0.6593, 0.669, 0.6963, 0.6981, 0.7029, 0.6981, 0.7298, 0.6975, 0.6797, 0.6694, 0.6872, 0.7191, 0.7186, 0.8021, 0.6797, 0.7498, 0.6872, 0.7806, 0.7186, 0.81, 0.6963, 0.8066, 0.7029, 0.781, 0.7298, 0.7395, 0.6963, 0.781, 0.7029, 0.7395, 0.7298, 0.7395, 0.7298, 0.781, 0.7298, 0.7395, 0.7422, 0.7395, 0.7298, 0.781, 0.7029, 0.781, 0.7298, 0.781, 0.7029, 0.81, 0.6963, 0.781, 0.7298, 0.7996, 0.7186, 0.7806, 0.7186, 0.7498, 0.7329, 0.7996, 0.7186, 0.8303, 0.6872, 0.7806, 0.7186, 0.8303, 0.6872, 0.8021, 0.6797, 0.7806, 0.7186, 0.6992, 0.7318, 0.6983, 0.7192, 0.7337, 0.7395, 0.7806, 0.7186, 0.7498, 0.6872, 0.7191, 0.7186, 0.7498, 0.6872, 0.6975, 0.6797, 0.7191, 0.7186, 0.6983, 0.7192, 0.7486, 0.7153, 0.7337, 0.7395, 0.6983, 0.7192, 0.7124, 0.6776, 0.7486, 0.7153, 0.7124, 0.6776, 0.7591, 0.6696, 0.7486, 0.7153, 0.7486, 0.7153, 0.7769, 0.7261, 0.7337, 0.7395, 0.6981, 0.7298, 0.6981, 0.7029, 0.7395, 0.7298, 0.6981, 0.7029, 0.7395, 0.6963, 0.7395, 0.7298, 0.7651, 0.6593, 0.781, 0.7029, 0.7395, 0.6963, 0.7651, 0.6593, 0.8066, 0.6593, 0.781, 0.7029, 0.8066, 0.6593, 0.81, 0.6963, 0.781, 0.7029, 0.8493, 0.6366, 0.8303, 0.6872, 0.8345, 0.6797, 0.8493, 0.6366, 0.8303, 0.6366, 0.8303, 0.6872, 0.8303, 0.6366, 0.8021, 0.6797, 0.8303, 0.6872, 0.7806, 0.6366, 0.7498, 0.6872, 0.8021, 0.6797, 0.7806, 0.6366, 0.7191, 0.6366, 0.7498, 0.6872, 0.7191, 0.6366, 0.6975, 0.6797, 0.7498, 0.6872, 0.6694, 0.6366, 0.6694, 0.6872, 0.6975, 0.6797, 0.6863, 0.6314, 0.7355, 0.6261, 0.7124, 0.6776, 0.7355, 0.6261, 0.7591, 0.6696, 0.7124, 0.6776, 0.6725, 0.6593, 0.6981, 0.7029, 0.669, 0.6963, 0.6725, 0.6593, 0.7139, 0.6593, 0.6981, 0.7029, 0.7139, 0.6593, 0.7395, 0.6963, 0.6981, 0.7029, 0.8066, 0.6593, 0.8224, 0.6593, 0.81, 0.6963, 0.8066, 0.6593, 0.8066, 0.6157, 0.8224, 0.6593, 0.8066, 0.6157, 0.81, 0.6222, 0.8224, 0.6593, 0.8303, 0.6366, 0.7806, 0.6366, 0.8021, 0.6797, 0.8303, 0.6366, 0.7996, 0.5859, 0.7806, 0.6366, 0.7996, 0.5859, 0.7498, 0.5935, 0.7806, 0.6366, 0.7191, 0.6366, 0.6694, 0.6366, 0.6975, 0.6797, 0.7191, 0.6366, 0.7001, 0.5859, 0.6694, 0.6366, 0.6811, 0.5985, 0.7129, 0.594, 0.6863, 0.6314, 0.706, 0.719, 0.7536, 0.7209, 0.7294, 0.7593, 0.706, 0.719, 0.7276, 0.6787, 0.7536, 0.7209, 0.7561, 0.5895, 0.7912, 0.6046, 0.7838, 0.6321, 0.7139, 0.6593, 0.7651, 0.6593, 0.7395, 0.6963, 0.7139, 0.6593, 0.7395, 0.6157, 0.7651, 0.6593, 0.7395, 0.6157, 0.7831, 0.6222, 0.7651, 0.6593, 0.7651, 0.5888, 0.8066, 0.6157, 0.7831, 0.6222, 0.7651, 0.5888, 0.781, 0.5888, 0.8066, 0.6157, 0.7996, 0.5546, 0.8345, 0.5935, 0.8303, 0.5859, 0.7996, 0.5546, 0.7996, 0.5859, 0.8345, 0.5935, 0.7996, 0.5546, 0.7498, 0.5546, 0.7996, 0.5859, 0.7498, 0.5546, 0.7498, 0.5935, 0.7996, 0.5859, 0.7498, 0.5546, 0.7001, 0.5859, 0.7498, 0.5935, 0.7498, 0.5546, 0.7001, 0.5546, 0.7001, 0.5859, 0.9545, 0.07873, 1.0, 0.1575, 0.9091, 0.1575, 0.7395, 0.6157, 0.7651, 0.5888, 0.7831, 0.6222, 0.7395, 0.6157, 0.7139, 0.5888, 0.7651, 0.5888, 0.7139, 0.5888, 0.7395, 0.5764, 0.7651, 0.5888, 0.1364, 0.07873, 0.1818, 0.1575, 0.09091, 0.1575, 0.1364, 0.07873, 0.2273, 0.07873, 0.1818, 0.1575, 0.2273, 0.07873, 0.2727, 0.1575, 0.1818, 0.1575])
me_cube.materials.append(mat_material)
me_cube.use_mirror_vertex_groups = False
me_cube.update()

# ---- objects
ob_cube = bpy.data.objects.new('Cube', me_cube)
ob_light = bpy.data.objects.new('Light', light_light)
ob_camera = bpy.data.objects.new('Camera', cam_camera)

# ---- transforms, parenting, visibility, modifiers, constraints
ob_cube.location = (0.0, 0.0, 0.0)
ob_cube.lock_rotations_4d = False
ob_cube.empty_display_type = 'ARROWS'
ob_cube.lineart.crease_threshold = 0.0
ob_light.location = (4.076, 1.005, 5.904)
ob_light.rotation_euler = (0.6503, 0.05522, 1.866)
ob_light.lock_rotations_4d = False
ob_light.empty_display_type = 'ARROWS'
ob_light.color = (0.0, 0.0, 0.0, 0.0)
ob_light.lineart.crease_threshold = 0.0
ob_camera.location = (7.359, -6.926, 4.958)
ob_camera.rotation_euler = (1.109, 0.0, 0.8149)
ob_camera.lock_rotations_4d = False
ob_camera.empty_display_type = 'ARROWS'
ob_camera.color = (0.0, 0.0, 0.0, 0.0)
ob_camera.display_type = 'WIRE'
ob_camera.lineart.crease_threshold = 0.0

# ---- collection membership
col_collection.objects.link(ob_cube)
col_collection.objects.link(ob_light)
col_collection.objects.link(ob_camera)

# ---- scene / render settings (as saved in the file)
scene.camera = ob_camera
scene.frame_start = 1; scene.frame_end = 250; scene.frame_set(1)
scene.render.engine = 'BLENDER_EEVEE_NEXT'
bpy.context.view_layer.update()
